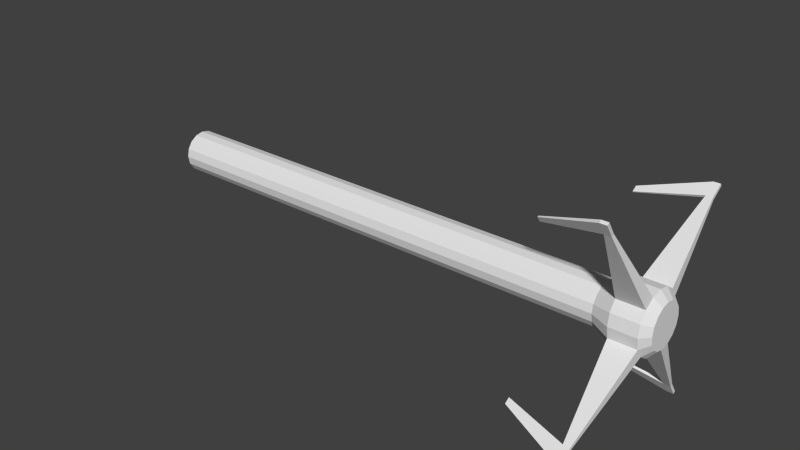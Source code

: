 # Source: grappling_hook.blend  (saved by Blender 2.71.0; exported with 4.5.12 LTS)
import bpy
from mathutils import Matrix  # noqa: F401  (used for matrix-valued properties, if any)

bpy.ops.wm.read_factory_settings(use_empty=True)
scene = bpy.context.scene
scene.name = 'Scene'

# ---- collections
col_collection_1 = bpy.data.collections.new('Collection 1'); scene.collection.children.link(col_collection_1)

# ---- world
world_world = bpy.data.worlds.new('World'); scene.world = world_world
world_world.color = (0.05088, 0.05088, 0.05088)
world_world.use_sun_shadow = False
world_world.sun_shadow_jitter_overblur = 0.0
world_world.cycles.sampling_method = 'MANUAL'
world_world.cycles.sample_map_resolution = 256

# ---- meshes
me_cylinder_002 = bpy.data.meshes.new('Cylinder.002')
me_cylinder_002.from_pydata([(-2.714e-07, 1.0, -1.404), (1.36e-05, 1.0, 21.25), (0.3827, 0.9239, -1.404), (0.3827, 0.9239, 21.25), (0.7071, 0.7071, -1.404), (0.7071, 0.7071, 21.25), (0.9239, 0.3827, -1.404), (0.9239, 0.3827, 21.25), (1.0, -4.371e-08, -1.404), (1.0, -4.371e-08, 21.25), (0.9239, -0.3827, -1.404), (0.9239, -0.3827, 21.25), (0.7071, -0.7071, -1.404), (0.7071, -0.7071, 21.25), (0.3827, -0.9239, -1.404), (0.3827, -0.9239, 21.25), (-1.204e-07, -1.0, -1.404), (1.375e-05, -1.0, 21.25), (-0.3827, -0.9239, -1.404), (-0.3827, -0.9239, 21.25), (-0.7071, -0.7071, -1.404), (-0.7071, -0.7071, 21.25), (-0.9239, -0.3827, -1.404), (-0.9239, -0.3827, 21.25), (-1.0, 1.192e-08, -1.404), (-1.0, 1.192e-08, 21.25), (-0.9239, 0.3827, -1.404), (-0.9239, 0.3827, 21.25), (-0.7071, 0.7071, -1.404), (-0.7071, 0.7071, 21.25), (-0.3827, 0.9239, -1.404), (-0.3827, 0.9239, 21.25), (1.281e-05, 1.419, 22.15), (0.5431, 1.311, 22.15), (1.004, 1.004, 22.15), (1.311, 0.5431, 22.15), (1.419, -6.672e-08, 22.15), (1.311, -0.5431, 22.15), (1.004, -1.004, 22.15), (0.5431, -1.311, 22.15), (1.303e-05, -1.419, 22.15), (-0.5431, -1.311, 22.15), (-1.003, -1.004, 22.15), (-1.311, -0.5431, 22.15), (-1.419, 1.224e-08, 22.15), (-1.311, 0.5431, 22.15), (-1.003, 1.004, 22.15), (-0.5431, 1.311, 22.15), (1.366e-05, 1.419, 23.4), (0.5431, 1.311, 23.4), (1.004, 1.004, 23.4), (1.311, 0.5431, 23.4), (1.419, -6.672e-08, 23.4), (1.311, -0.5431, 23.4), (1.004, -1.004, 23.4), (0.5431, -1.311, 23.4), (1.387e-05, -1.419, 23.4), (-0.5431, -1.311, 23.4), (-1.003, -1.004, 23.4), (-1.311, -0.5431, 23.4), (-1.419, 1.224e-08, 23.4), (-1.311, 0.5431, 23.4), (-1.003, 1.004, 23.4), (-0.5431, 1.311, 23.4), (1.366e-05, 1.419, 23.4), (0.5431, 1.311, 23.4), (1.004, 1.004, 23.4), (1.311, 0.5431, 23.4), (1.419, -6.672e-08, 23.4), (1.311, -0.5431, 23.4), (1.004, -1.004, 23.4), (0.5431, -1.311, 23.4), (1.387e-05, -1.419, 23.4), (-0.5431, -1.311, 23.4), (-1.003, -1.004, 23.4), (-1.311, -0.5431, 23.4), (-1.419, 1.224e-08, 23.4), (-1.311, 0.5431, 23.4), (-1.003, 1.004, 23.4), (-0.5431, 1.311, 23.4), (1.301e-05, 1.011, 23.76), (0.3869, 0.9341, 23.76), (0.7149, 0.7149, 23.76), (0.9341, 0.3869, 23.76), (1.011, -5.396e-08, 23.76), (0.9341, -0.3869, 23.76), (0.7149, -0.7149, 23.76), (0.3869, -0.9341, 23.76), (1.316e-05, -1.011, 23.76), (-0.3869, -0.9341, 23.76), (-0.7149, -0.7149, 23.76), (-0.9341, -0.3869, 23.76), (-1.011, 2.291e-09, 23.76), (-0.9341, 0.3869, 23.76), (-0.7149, 0.7149, 23.76), (-0.3869, 0.9341, 23.76), (1.004, 1.004, 22.15), (1.311, 0.5431, 22.15), (1.004, -1.004, 22.15), (0.5431, -1.311, 22.15), (-1.003, -1.004, 22.15), (-1.311, -0.5431, 22.15), (-1.003, 1.004, 22.15), (-0.5431, 1.311, 22.15), (1.004, 1.004, 23.4), (1.311, 0.5431, 23.4), (1.004, -1.004, 23.4), (0.5431, -1.311, 23.4), (-1.003, -1.004, 23.4), (-1.311, -0.5431, 23.4), (-1.003, 1.004, 23.4), (-0.5431, 1.311, 23.4), (1.004, 1.004, 22.15), (1.311, 0.5431, 22.15), (1.004, -1.004, 22.15), (0.5431, -1.311, 22.15), (-1.003, -1.004, 22.15), (-1.311, -0.5431, 22.15), (-1.003, 1.004, 22.15), (-0.5431, 1.311, 22.15), (1.004, 1.004, 23.4), (1.311, 0.5431, 23.4), (1.004, -1.004, 23.4), (0.5431, -1.311, 23.4), (-1.003, -1.004, 23.4), (-1.311, -0.5431, 23.4), (-1.003, 1.004, 23.4), (-0.5431, 1.311, 23.4), (1.004, 1.004, 22.15), (1.311, 0.5431, 22.15), (1.004, -1.004, 22.15), (0.5431, -1.311, 22.15), (-1.003, -1.004, 22.15), (-1.311, -0.5431, 22.15), (-1.003, 1.004, 22.15), (-0.5431, 1.311, 22.15), (1.004, 1.004, 23.4), (1.311, 0.5431, 23.4), (1.004, -1.004, 23.4), (0.5431, -1.311, 23.4), (-1.003, -1.004, 23.4), (-1.311, -0.5431, 23.4), (-1.003, 1.004, 23.4), (-0.5431, 1.311, 23.4), (-3.087, 4.745, 22.62), (-3.203, 4.668, 22.62), (-3.203, 4.668, 22.93), (-3.087, 4.745, 22.93), (-4.745, -3.088, 22.62), (-4.668, -3.203, 22.62), (-4.668, -3.203, 22.93), (-4.745, -3.088, 22.93), (3.088, -4.745, 22.62), (3.203, -4.668, 22.62), (3.203, -4.668, 22.93), (3.088, -4.745, 22.93), (4.745, 3.088, 22.62), (4.668, 3.203, 22.62), (4.668, 3.203, 22.93), (4.745, 3.088, 22.93), (-3.087, 4.745, 22.62), (-3.203, 4.668, 22.62), (-3.203, 4.668, 22.93), (-3.087, 4.745, 22.93), (-4.745, -3.088, 22.62), (-4.668, -3.203, 22.62), (-4.668, -3.203, 22.93), (-4.745, -3.088, 22.93), (3.088, -4.745, 22.62), (3.203, -4.668, 22.62), (3.203, -4.668, 22.93), (3.088, -4.745, 22.93), (4.745, 3.088, 22.62), (4.668, 3.203, 22.62), (4.668, 3.203, 22.93), (4.745, 3.088, 22.93), (-3.087, 4.745, 22.62), (-3.203, 4.668, 22.62), (-3.203, 4.668, 22.93), (-3.087, 4.745, 22.93), (-4.745, -3.088, 22.62), (-4.668, -3.203, 22.62), (-4.668, -3.203, 22.93), (-4.745, -3.088, 22.93), (3.088, -4.745, 22.62), (3.203, -4.668, 22.62), (3.203, -4.668, 22.93), (3.088, -4.745, 22.93), (4.745, 3.088, 22.62), (4.668, 3.203, 22.62), (4.668, 3.203, 22.93), (4.745, 3.088, 22.93), (-3.087, 4.745, 22.62), (-3.203, 4.668, 22.62), (-3.203, 4.668, 22.93), (-3.087, 4.745, 22.93), (-4.745, -3.088, 22.62), (-4.668, -3.203, 22.62), (-4.668, -3.203, 22.93), (-4.745, -3.088, 22.93), (3.088, -4.745, 22.62), (3.203, -4.668, 22.62), (3.203, -4.668, 22.93), (3.088, -4.745, 22.93), (4.745, 3.088, 22.62), (4.668, 3.203, 22.62), (4.668, 3.203, 22.93), (4.745, 3.088, 22.93), (-3.087, 4.745, 22.62), (-3.203, 4.668, 22.62), (-3.203, 4.668, 22.93), (-3.087, 4.745, 22.93), (-4.745, -3.088, 22.62), (-4.668, -3.203, 22.62), (-4.668, -3.203, 22.93), (-4.745, -3.088, 22.93), (3.088, -4.745, 22.62), (3.203, -4.668, 22.62), (3.203, -4.668, 22.93), (3.088, -4.745, 22.93), (4.745, 3.088, 22.62), (4.668, 3.203, 22.62), (4.668, 3.203, 22.93), (4.745, 3.088, 22.93), (-3.468, 5.316, 22.62), (-3.584, 5.239, 22.62), (-3.584, 5.239, 22.93), (-3.468, 5.316, 22.93), (-5.316, -3.468, 22.62), (-5.239, -3.584, 22.62), (-5.239, -3.584, 22.93), (-5.316, -3.468, 22.93), (3.469, -5.316, 22.62), (3.584, -5.239, 22.62), (3.584, -5.239, 22.93), (3.469, -5.316, 22.93), (5.316, 3.468, 22.62), (5.239, 3.584, 22.62), (5.239, 3.584, 22.93), (5.316, 3.468, 22.93), (-2.75, 4.063, 19.84), (-2.91, 4.303, 19.84), (-2.862, 4.336, 19.84), (-2.702, 4.096, 19.84), (-4.063, -2.75, 19.84), (-4.303, -2.91, 19.84), (-4.336, -2.862, 19.84), (-4.096, -2.702, 19.84), (2.75, -4.063, 19.84), (2.91, -4.303, 19.84), (2.862, -4.336, 19.84), (2.702, -4.096, 19.84), (4.063, 2.75, 19.84), (4.303, 2.91, 19.84), (4.336, 2.862, 19.84), (4.096, 2.702, 19.84)], [], [(0, 1, 3, 2), (2, 3, 5, 4), (4, 5, 7, 6), (6, 7, 9, 8), (8, 9, 11, 10), (10, 11, 13, 12), (12, 13, 15, 14), (14, 15, 17, 16), (16, 17, 19, 18), (18, 19, 21, 20), (20, 21, 23, 22), (22, 23, 25, 24), (24, 25, 27, 26), (26, 27, 29, 28), (15, 13, 38, 39), (30, 31, 1, 0), (28, 29, 31, 30), (0, 2, 4, 6, 8, 10, 12, 14, 16, 18, 20, 22, 24, 26, 28, 30), (38, 37, 53, 54), (21, 19, 41, 42), (5, 3, 33, 34), (27, 25, 44, 45), (11, 9, 36, 37), (1, 31, 47, 32), (3, 1, 32, 33), (17, 15, 39, 40), (23, 21, 42, 43), (7, 5, 34, 35), (29, 27, 45, 46), (13, 11, 37, 38), (19, 17, 40, 41), (25, 23, 43, 44), (9, 7, 35, 36), (31, 29, 46, 47), (55, 54, 70, 71), (36, 35, 51, 52), (50, 51, 105, 104), (34, 33, 49, 50), (45, 44, 60, 61), (59, 43, 101, 109), (41, 40, 56, 57), (47, 46, 102, 103), (37, 36, 52, 53), (32, 47, 63, 48), (54, 55, 107, 106), (46, 45, 61, 62), (33, 32, 48, 49), (44, 43, 59, 60), (42, 41, 57, 58), (40, 39, 55, 56), (72, 71, 87, 88), (53, 52, 68, 69), (48, 63, 79, 64), (51, 50, 66, 67), (62, 61, 77, 78), (49, 48, 64, 65), (60, 59, 75, 76), (58, 57, 73, 74), (56, 55, 71, 72), (54, 53, 69, 70), (52, 51, 67, 68), (63, 62, 78, 79), (50, 49, 65, 66), (61, 60, 76, 77), (59, 58, 74, 75), (57, 56, 72, 73), (81, 80, 95, 94, 93, 92, 91, 90, 89, 88, 87, 86, 85, 84, 83, 82), (70, 69, 85, 86), (68, 67, 83, 84), (79, 78, 94, 95), (66, 65, 81, 82), (77, 76, 92, 93), (75, 74, 90, 91), (73, 72, 88, 89), (71, 70, 86, 87), (69, 68, 84, 85), (64, 79, 95, 80), (67, 66, 82, 83), (78, 77, 93, 94), (65, 64, 80, 81), (76, 75, 91, 92), (74, 73, 89, 90), (103, 102, 118, 119), (106, 107, 123, 122), (110, 111, 127, 126), (105, 97, 113, 121), (43, 42, 100, 101), (34, 50, 104, 96), (63, 47, 103, 111), (39, 38, 98, 99), (38, 54, 106, 98), (42, 58, 108, 100), (35, 34, 96, 97), (62, 63, 111, 110), (58, 59, 109, 108), (46, 62, 110, 102), (51, 35, 97, 105), (55, 39, 99, 107), (120, 121, 137, 136), (124, 125, 141, 140), (114, 122, 138, 130), (127, 119, 135, 143), (100, 108, 124, 116), (99, 98, 114, 115), (96, 104, 120, 112), (111, 103, 119, 127), (98, 106, 122, 114), (108, 109, 125, 124), (104, 105, 121, 120), (107, 99, 115, 123), (101, 100, 116, 117), (109, 101, 117, 125), (97, 96, 112, 113), (102, 110, 126, 118), (123, 115, 131, 139), (117, 116, 132, 133), (125, 117, 133, 141), (113, 112, 128, 129), (118, 126, 142, 134), (121, 113, 129, 137), (126, 127, 143, 142), (122, 123, 139, 138), (119, 118, 134, 135), (116, 124, 140, 132), (115, 114, 130, 131), (112, 120, 136, 128), (155, 152, 168, 171), (134, 145, 144, 135), (142, 146, 145, 134), (143, 147, 146, 142), (135, 144, 147, 143), (148, 149, 165, 164), (132, 149, 148, 133), (140, 150, 149, 132), (141, 151, 150, 140), (133, 148, 151, 141), (150, 151, 167, 166), (130, 153, 152, 131), (138, 154, 153, 130), (139, 155, 154, 138), (131, 152, 155, 139), (145, 146, 162, 161), (128, 157, 156, 129), (136, 158, 157, 128), (137, 159, 158, 136), (129, 156, 159, 137), (171, 168, 184, 187), (160, 161, 177, 176), (173, 174, 190, 189), (162, 163, 179, 178), (153, 154, 170, 169), (158, 159, 175, 174), (146, 147, 163, 162), (156, 157, 173, 172), (144, 145, 161, 160), (151, 148, 164, 167), (149, 150, 166, 165), (154, 155, 171, 170), (152, 153, 169, 168), (159, 156, 172, 175), (147, 144, 160, 163), (157, 158, 174, 173), (188, 189, 205, 204), (177, 178, 194, 193), (190, 191, 207, 206), (179, 176, 192, 195), (169, 170, 186, 185), (167, 164, 180, 183), (165, 166, 182, 181), (163, 160, 176, 179), (174, 175, 191, 190), (161, 162, 178, 177), (172, 173, 189, 188), (170, 171, 187, 186), (168, 169, 185, 184), (166, 167, 183, 182), (164, 165, 181, 180), (175, 172, 188, 191), (205, 206, 222, 221), (194, 195, 211, 210), (207, 204, 220, 223), (196, 197, 213, 212), (186, 187, 203, 202), (184, 185, 201, 200), (182, 183, 199, 198), (180, 181, 197, 196), (191, 188, 204, 207), (178, 179, 195, 194), (189, 190, 206, 205), (176, 177, 193, 192), (187, 184, 200, 203), (185, 186, 202, 201), (183, 180, 196, 199), (181, 182, 198, 197), (208, 243, 242, 224), (224, 242, 241, 225), (225, 241, 240, 209), (240, 241, 242, 243), (192, 193, 209, 208), (203, 200, 216, 219), (201, 202, 218, 217), (199, 196, 212, 215), (197, 198, 214, 213), (195, 192, 208, 211), (206, 207, 223, 222), (193, 194, 210, 209), (204, 205, 221, 220), (202, 203, 219, 218), (200, 201, 217, 216), (198, 199, 215, 214), (224, 225, 226, 227), (210, 226, 225, 209), (211, 227, 226, 210), (208, 224, 227, 211), (228, 229, 230, 231), (214, 230, 229, 213), (215, 231, 230, 214), (212, 228, 231, 215), (232, 233, 234, 235), (218, 234, 233, 217), (219, 235, 234, 218), (216, 232, 235, 219), (236, 237, 238, 239), (222, 238, 237, 221), (223, 239, 238, 222), (220, 236, 239, 223), (209, 240, 243, 208), (244, 245, 246, 247), (229, 245, 244, 213), (228, 246, 245, 229), (212, 247, 246, 228), (213, 244, 247, 212), (248, 249, 250, 251), (233, 249, 248, 217), (232, 250, 249, 233), (216, 251, 250, 232), (217, 248, 251, 216), (252, 253, 254, 255), (237, 253, 252, 221), (236, 254, 253, 237), (220, 255, 254, 236), (221, 252, 255, 220)])
me_cylinder_002.use_remesh_preserve_volume = False
me_cylinder_002.use_remesh_preserve_attributes = False
me_cylinder_002.use_mirror_vertex_groups = False
me_cylinder_002.update()

# ---- objects
ob_cylinder = bpy.data.objects.new('Cylinder', me_cylinder_002)

# ---- transforms, parenting, visibility, modifiers, constraints
ob_cylinder.location = (3.893, -0.1312, 1.644)
ob_cylinder.rotation_euler = (-0.0, 1.571, 0.0)
ob_cylinder.scale = (0.2619, 0.2619, 0.2619)
ob_cylinder.lineart.crease_threshold = 0.0

# ---- collection membership
col_collection_1.objects.link(ob_cylinder)

# ---- scene / render settings (as saved in the file)
scene.frame_start = 1; scene.frame_end = 250; scene.frame_set(1)
scene.render.engine = 'BLENDER_EEVEE_NEXT'
scene.render.resolution_percentage = 50
scene.render.dither_intensity = 0.0
scene.cycles.use_denoising = False
scene.cycles.samples = 10
scene.cycles.sampling_pattern = 'TABULATED_SOBOL'
scene.cycles.light_sampling_threshold = 0.0
scene.cycles.use_adaptive_sampling = False
scene.cycles.use_light_tree = False
scene.cycles.blur_glossy = 0.0
scene.cycles.volume_bounces = 1
scene.cycles.pixel_filter_type = 'GAUSSIAN'
scene.cycles.sample_clamp_indirect = 0.0
scene.view_settings.view_transform = 'Standard'
bpy.context.view_layer.update()

# ---- added for rendering (the .blend has no active camera and no usable light): camera, sun
cam_auto = bpy.data.cameras.new('AutoCamera')
cam_auto.lens = 50.0
cam_auto.sensor_width = 36.0
cam_auto.clip_end = 1000.0
ob_auto_camera = bpy.data.objects.new('AutoCamera', cam_auto)
scene.collection.objects.link(ob_auto_camera)
ob_auto_camera.location = (13.925, -8.65577, 7.3266)
ob_auto_camera.rotation_euler = (1.09748, -7.21219e-08, 0.694738)
scene.camera = ob_auto_camera
light_auto_sun = bpy.data.lights.new('AutoSun', 'SUN')
light_auto_sun.energy = 3.0
light_auto_sun.angle = 0.0523599
ob_auto_sun = bpy.data.objects.new('AutoSun', light_auto_sun)
scene.collection.objects.link(ob_auto_sun)
ob_auto_sun.rotation_euler = (0.872665, 0.174533, 0.523599)
bpy.context.view_layer.update()
